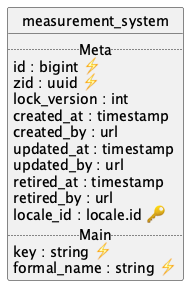

The diagram above was rendered by PlantUML. Its source (embedded in the PNG):
@startuml uml
skinparam monochrome true
skinparam linetype ortho
hide circle

entity measurement_system {
  .. Meta ..
  id : bigint ⚡
  zid : uuid ⚡
  lock_version : int
  created_at : timestamp
  created_by : url
  updated_at : timestamp
  updated_by : url
  retired_at : timestamp
  retired_by : url
  locale_id : locale.id 🔑
  .. Main ..
  key : string ⚡
  formal_name : string ⚡
}

@enduml